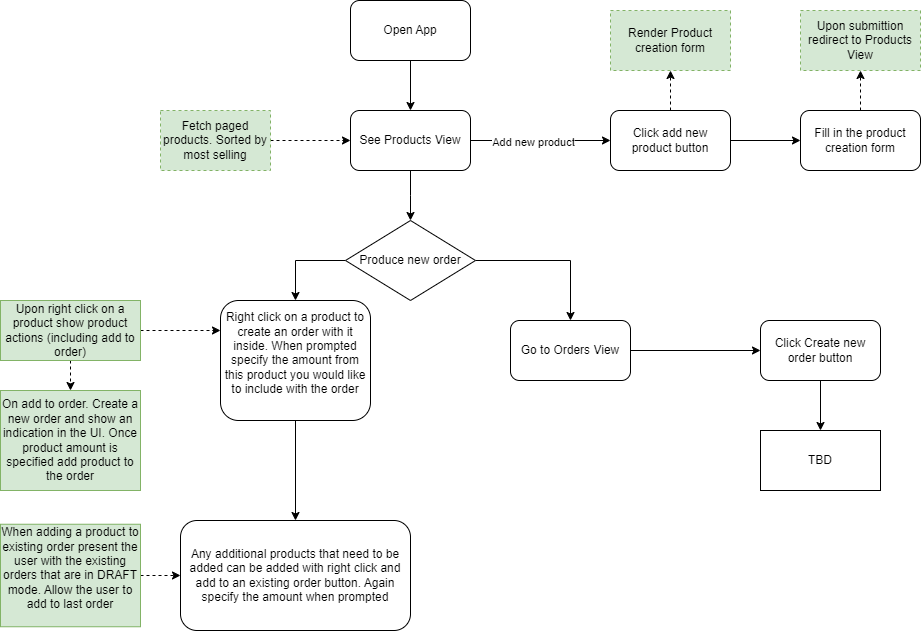

The diagram above was exported from draw.io. Its source (the exported page's mxGraphModel, read from the mxfile embedded in the PNG):
<mxGraphModel dx="2019" dy="828" grid="1" gridSize="10" guides="1" tooltips="1" connect="1" arrows="1" fold="1" page="1" pageScale="1" pageWidth="827" pageHeight="1169" math="0" shadow="0">
  <root>
    <mxCell id="WIyWlLk6GJQsqaUBKTNV-0" />
    <mxCell id="WIyWlLk6GJQsqaUBKTNV-1" parent="WIyWlLk6GJQsqaUBKTNV-0" />
    <mxCell id="s9K0UJmC4RmetPfbI0rJ-2" style="edgeStyle=orthogonalEdgeStyle;rounded=0;orthogonalLoop=1;jettySize=auto;html=1;exitX=0.5;exitY=1;exitDx=0;exitDy=0;entryX=0.5;entryY=0;entryDx=0;entryDy=0;" edge="1" parent="WIyWlLk6GJQsqaUBKTNV-1" source="s9K0UJmC4RmetPfbI0rJ-0" target="s9K0UJmC4RmetPfbI0rJ-1">
      <mxGeometry relative="1" as="geometry" />
    </mxCell>
    <mxCell id="s9K0UJmC4RmetPfbI0rJ-0" value="Open App" style="rounded=1;whiteSpace=wrap;html=1;" vertex="1" parent="WIyWlLk6GJQsqaUBKTNV-1">
      <mxGeometry x="160" y="80" width="120" height="60" as="geometry" />
    </mxCell>
    <mxCell id="s9K0UJmC4RmetPfbI0rJ-3" style="edgeStyle=orthogonalEdgeStyle;rounded=0;orthogonalLoop=1;jettySize=auto;html=1;exitX=1;exitY=0.5;exitDx=0;exitDy=0;" edge="1" parent="WIyWlLk6GJQsqaUBKTNV-1" source="s9K0UJmC4RmetPfbI0rJ-1">
      <mxGeometry relative="1" as="geometry">
        <mxPoint x="420" y="220" as="targetPoint" />
      </mxGeometry>
    </mxCell>
    <mxCell id="s9K0UJmC4RmetPfbI0rJ-4" value="Add new product" style="edgeLabel;html=1;align=center;verticalAlign=middle;resizable=0;points=[];" vertex="1" connectable="0" parent="s9K0UJmC4RmetPfbI0rJ-3">
      <mxGeometry x="-0.1222" y="-1" relative="1" as="geometry">
        <mxPoint as="offset" />
      </mxGeometry>
    </mxCell>
    <mxCell id="s9K0UJmC4RmetPfbI0rJ-9" style="edgeStyle=orthogonalEdgeStyle;rounded=0;orthogonalLoop=1;jettySize=auto;html=1;exitX=0.5;exitY=1;exitDx=0;exitDy=0;" edge="1" parent="WIyWlLk6GJQsqaUBKTNV-1" source="s9K0UJmC4RmetPfbI0rJ-1">
      <mxGeometry relative="1" as="geometry">
        <mxPoint x="220" y="300" as="targetPoint" />
      </mxGeometry>
    </mxCell>
    <mxCell id="s9K0UJmC4RmetPfbI0rJ-1" value="See Products View" style="rounded=1;whiteSpace=wrap;html=1;" vertex="1" parent="WIyWlLk6GJQsqaUBKTNV-1">
      <mxGeometry x="160" y="190" width="120" height="60" as="geometry" />
    </mxCell>
    <mxCell id="60VNr95p0MlScdnMkxu--11" style="edgeStyle=none;rounded=0;orthogonalLoop=1;jettySize=auto;html=1;exitX=0.5;exitY=0;exitDx=0;exitDy=0;entryX=0.5;entryY=1;entryDx=0;entryDy=0;dashed=1;" edge="1" parent="WIyWlLk6GJQsqaUBKTNV-1" source="s9K0UJmC4RmetPfbI0rJ-6" target="60VNr95p0MlScdnMkxu--9">
      <mxGeometry relative="1" as="geometry" />
    </mxCell>
    <mxCell id="s9K0UJmC4RmetPfbI0rJ-6" value="Click add new product button" style="rounded=1;whiteSpace=wrap;html=1;" vertex="1" parent="WIyWlLk6GJQsqaUBKTNV-1">
      <mxGeometry x="420" y="190" width="120" height="60" as="geometry" />
    </mxCell>
    <mxCell id="60VNr95p0MlScdnMkxu--10" style="edgeStyle=none;rounded=0;orthogonalLoop=1;jettySize=auto;html=1;exitX=0.5;exitY=0;exitDx=0;exitDy=0;entryX=0.5;entryY=1;entryDx=0;entryDy=0;dashed=1;" edge="1" parent="WIyWlLk6GJQsqaUBKTNV-1" source="s9K0UJmC4RmetPfbI0rJ-7" target="60VNr95p0MlScdnMkxu--8">
      <mxGeometry relative="1" as="geometry" />
    </mxCell>
    <mxCell id="s9K0UJmC4RmetPfbI0rJ-7" value="Fill in the product creation form" style="rounded=1;whiteSpace=wrap;html=1;" vertex="1" parent="WIyWlLk6GJQsqaUBKTNV-1">
      <mxGeometry x="610" y="190" width="120" height="60" as="geometry" />
    </mxCell>
    <mxCell id="s9K0UJmC4RmetPfbI0rJ-8" value="" style="endArrow=classic;html=1;rounded=0;entryX=0;entryY=0.5;entryDx=0;entryDy=0;exitX=1;exitY=0.5;exitDx=0;exitDy=0;" edge="1" parent="WIyWlLk6GJQsqaUBKTNV-1" source="s9K0UJmC4RmetPfbI0rJ-6" target="s9K0UJmC4RmetPfbI0rJ-7">
      <mxGeometry width="50" height="50" relative="1" as="geometry">
        <mxPoint x="540" y="250" as="sourcePoint" />
        <mxPoint x="590" y="200" as="targetPoint" />
      </mxGeometry>
    </mxCell>
    <mxCell id="s9K0UJmC4RmetPfbI0rJ-14" style="edgeStyle=orthogonalEdgeStyle;rounded=0;orthogonalLoop=1;jettySize=auto;html=1;exitX=1;exitY=0.5;exitDx=0;exitDy=0;entryX=0.5;entryY=0;entryDx=0;entryDy=0;" edge="1" parent="WIyWlLk6GJQsqaUBKTNV-1" source="s9K0UJmC4RmetPfbI0rJ-10" target="s9K0UJmC4RmetPfbI0rJ-13">
      <mxGeometry relative="1" as="geometry" />
    </mxCell>
    <mxCell id="s9K0UJmC4RmetPfbI0rJ-19" style="edgeStyle=orthogonalEdgeStyle;rounded=0;orthogonalLoop=1;jettySize=auto;html=1;exitX=0;exitY=0.5;exitDx=0;exitDy=0;entryX=0.5;entryY=0;entryDx=0;entryDy=0;" edge="1" parent="WIyWlLk6GJQsqaUBKTNV-1" source="s9K0UJmC4RmetPfbI0rJ-10" target="s9K0UJmC4RmetPfbI0rJ-17">
      <mxGeometry relative="1" as="geometry" />
    </mxCell>
    <mxCell id="s9K0UJmC4RmetPfbI0rJ-10" value="Produce new order" style="rhombus;whiteSpace=wrap;html=1;" vertex="1" parent="WIyWlLk6GJQsqaUBKTNV-1">
      <mxGeometry x="155" y="300" width="130" height="80" as="geometry" />
    </mxCell>
    <mxCell id="s9K0UJmC4RmetPfbI0rJ-15" style="edgeStyle=orthogonalEdgeStyle;rounded=0;orthogonalLoop=1;jettySize=auto;html=1;exitX=1;exitY=0.5;exitDx=0;exitDy=0;entryX=0;entryY=0.5;entryDx=0;entryDy=0;" edge="1" parent="WIyWlLk6GJQsqaUBKTNV-1" source="s9K0UJmC4RmetPfbI0rJ-13" target="s9K0UJmC4RmetPfbI0rJ-16">
      <mxGeometry relative="1" as="geometry">
        <mxPoint x="560" y="430" as="targetPoint" />
      </mxGeometry>
    </mxCell>
    <mxCell id="s9K0UJmC4RmetPfbI0rJ-13" value="Go to Orders View" style="rounded=1;whiteSpace=wrap;html=1;" vertex="1" parent="WIyWlLk6GJQsqaUBKTNV-1">
      <mxGeometry x="320" y="400" width="120" height="60" as="geometry" />
    </mxCell>
    <mxCell id="60VNr95p0MlScdnMkxu--21" style="edgeStyle=none;rounded=0;orthogonalLoop=1;jettySize=auto;html=1;exitX=0.5;exitY=1;exitDx=0;exitDy=0;entryX=0.5;entryY=0;entryDx=0;entryDy=0;" edge="1" parent="WIyWlLk6GJQsqaUBKTNV-1" source="s9K0UJmC4RmetPfbI0rJ-16" target="60VNr95p0MlScdnMkxu--20">
      <mxGeometry relative="1" as="geometry" />
    </mxCell>
    <mxCell id="s9K0UJmC4RmetPfbI0rJ-16" value="Click Create new order button" style="rounded=1;whiteSpace=wrap;html=1;" vertex="1" parent="WIyWlLk6GJQsqaUBKTNV-1">
      <mxGeometry x="570" y="400" width="120" height="60" as="geometry" />
    </mxCell>
    <mxCell id="s9K0UJmC4RmetPfbI0rJ-20" style="edgeStyle=orthogonalEdgeStyle;rounded=0;orthogonalLoop=1;jettySize=auto;html=1;exitX=0.5;exitY=1;exitDx=0;exitDy=0;entryX=0.5;entryY=0;entryDx=0;entryDy=0;" edge="1" parent="WIyWlLk6GJQsqaUBKTNV-1" source="s9K0UJmC4RmetPfbI0rJ-17" target="s9K0UJmC4RmetPfbI0rJ-18">
      <mxGeometry relative="1" as="geometry" />
    </mxCell>
    <mxCell id="s9K0UJmC4RmetPfbI0rJ-17" value="Right click on a product to create an order with it inside. When prompted specify the amount from this product you would like to include with the order&lt;div&gt;&lt;br&gt;&lt;/div&gt;" style="rounded=1;whiteSpace=wrap;html=1;" vertex="1" parent="WIyWlLk6GJQsqaUBKTNV-1">
      <mxGeometry x="30" y="380" width="150" height="120" as="geometry" />
    </mxCell>
    <mxCell id="s9K0UJmC4RmetPfbI0rJ-18" value="Any additional products that need to be added can be added with right click and add to an existing order button. Again specify the amount when prompted" style="rounded=1;whiteSpace=wrap;html=1;" vertex="1" parent="WIyWlLk6GJQsqaUBKTNV-1">
      <mxGeometry x="-10" y="600" width="230" height="110" as="geometry" />
    </mxCell>
    <mxCell id="60VNr95p0MlScdnMkxu--5" style="edgeStyle=none;rounded=0;orthogonalLoop=1;jettySize=auto;html=1;exitX=1;exitY=0.5;exitDx=0;exitDy=0;dashed=1;" edge="1" parent="WIyWlLk6GJQsqaUBKTNV-1" source="60VNr95p0MlScdnMkxu--3" target="s9K0UJmC4RmetPfbI0rJ-1">
      <mxGeometry relative="1" as="geometry" />
    </mxCell>
    <mxCell id="60VNr95p0MlScdnMkxu--3" value="Fetch paged products. Sorted by most selling" style="rounded=0;whiteSpace=wrap;html=1;dashed=1;fillColor=#d5e8d4;strokeColor=#82b366;" vertex="1" parent="WIyWlLk6GJQsqaUBKTNV-1">
      <mxGeometry x="-30" y="190" width="110" height="60" as="geometry" />
    </mxCell>
    <mxCell id="60VNr95p0MlScdnMkxu--12" style="edgeStyle=none;rounded=0;orthogonalLoop=1;jettySize=auto;html=1;exitX=1;exitY=0.5;exitDx=0;exitDy=0;entryX=0;entryY=0.25;entryDx=0;entryDy=0;dashed=1;" edge="1" parent="WIyWlLk6GJQsqaUBKTNV-1" source="60VNr95p0MlScdnMkxu--7" target="s9K0UJmC4RmetPfbI0rJ-17">
      <mxGeometry relative="1" as="geometry" />
    </mxCell>
    <mxCell id="60VNr95p0MlScdnMkxu--13" style="edgeStyle=none;rounded=0;orthogonalLoop=1;jettySize=auto;html=1;exitX=0.5;exitY=1;exitDx=0;exitDy=0;entryX=0.5;entryY=0;entryDx=0;entryDy=0;dashed=1;" edge="1" parent="WIyWlLk6GJQsqaUBKTNV-1" source="60VNr95p0MlScdnMkxu--7" target="60VNr95p0MlScdnMkxu--14">
      <mxGeometry relative="1" as="geometry">
        <mxPoint x="-120" y="480" as="targetPoint" />
      </mxGeometry>
    </mxCell>
    <mxCell id="60VNr95p0MlScdnMkxu--7" value="Upon right click on a product show product actions (including add to order)" style="rounded=0;whiteSpace=wrap;html=1;fillColor=#d5e8d4;strokeColor=#82b366;" vertex="1" parent="WIyWlLk6GJQsqaUBKTNV-1">
      <mxGeometry x="-190" y="380" width="140" height="60" as="geometry" />
    </mxCell>
    <mxCell id="60VNr95p0MlScdnMkxu--8" value="Upon submittion redirect to Products View" style="rounded=0;whiteSpace=wrap;html=1;dashed=1;fillColor=#d5e8d4;strokeColor=#82b366;" vertex="1" parent="WIyWlLk6GJQsqaUBKTNV-1">
      <mxGeometry x="610" y="90" width="120" height="60" as="geometry" />
    </mxCell>
    <mxCell id="60VNr95p0MlScdnMkxu--9" value="Render Product creation form" style="rounded=0;whiteSpace=wrap;html=1;dashed=1;fillColor=#d5e8d4;strokeColor=#82b366;" vertex="1" parent="WIyWlLk6GJQsqaUBKTNV-1">
      <mxGeometry x="420" y="90" width="120" height="60" as="geometry" />
    </mxCell>
    <mxCell id="60VNr95p0MlScdnMkxu--14" value="On add to order. Create a new order and show an indication in the UI. Once product amount is specified add product to the order" style="rounded=0;whiteSpace=wrap;html=1;fillColor=#d5e8d4;strokeColor=#82b366;" vertex="1" parent="WIyWlLk6GJQsqaUBKTNV-1">
      <mxGeometry x="-190" y="470" width="140" height="100" as="geometry" />
    </mxCell>
    <mxCell id="60VNr95p0MlScdnMkxu--19" style="edgeStyle=none;rounded=0;orthogonalLoop=1;jettySize=auto;html=1;exitX=1;exitY=0.5;exitDx=0;exitDy=0;entryX=0;entryY=0.5;entryDx=0;entryDy=0;dashed=1;" edge="1" parent="WIyWlLk6GJQsqaUBKTNV-1" source="60VNr95p0MlScdnMkxu--16" target="s9K0UJmC4RmetPfbI0rJ-18">
      <mxGeometry relative="1" as="geometry" />
    </mxCell>
    <mxCell id="60VNr95p0MlScdnMkxu--16" value="When adding a product to existing order present the user with the existing orders that are in DRAFT mode. Allow the user to add to last order&lt;div&gt;&lt;br&gt;&lt;/div&gt;" style="rounded=0;whiteSpace=wrap;html=1;fillColor=#d5e8d4;strokeColor=#82b366;" vertex="1" parent="WIyWlLk6GJQsqaUBKTNV-1">
      <mxGeometry x="-190" y="603.75" width="140" height="102.5" as="geometry" />
    </mxCell>
    <mxCell id="60VNr95p0MlScdnMkxu--20" value="TBD" style="rounded=0;whiteSpace=wrap;html=1;" vertex="1" parent="WIyWlLk6GJQsqaUBKTNV-1">
      <mxGeometry x="570" y="510" width="120" height="60" as="geometry" />
    </mxCell>
  </root>
</mxGraphModel>